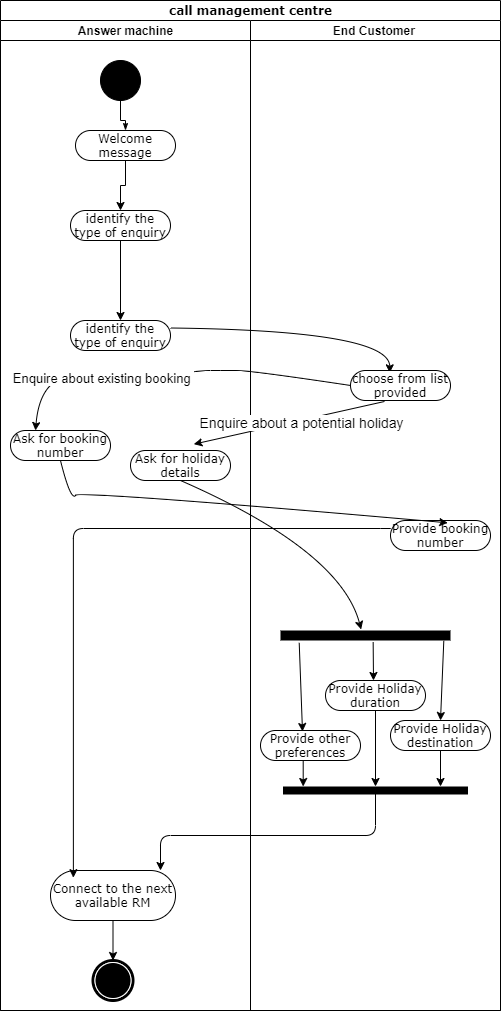

The diagram above was exported from draw.io. Its source (the exported page's mxGraphModel, read from the mxfile embedded in the PNG):
<mxGraphModel dx="1006" dy="1736" grid="1" gridSize="10" guides="1" tooltips="1" connect="1" arrows="1" fold="1" page="1" pageScale="1" pageWidth="850" pageHeight="1100" background="#ffffff" math="0" shadow="0">
  <root>
    <mxCell id="0" />
    <mxCell id="1" parent="0" />
    <mxCell id="1c1d494c118603dd-1" value="call management centre" style="swimlane;html=1;childLayout=stackLayout;startSize=20;rounded=0;shadow=0;comic=0;labelBackgroundColor=none;strokeWidth=1;fontFamily=Verdana;fontSize=12;align=center;" parent="1" vertex="1">
      <mxGeometry x="200" y="-10" width="500" height="1010" as="geometry" />
    </mxCell>
    <mxCell id="1c1d494c118603dd-3" value="Answer machine" style="swimlane;html=1;startSize=20;" parent="1c1d494c118603dd-1" vertex="1">
      <mxGeometry y="20" width="250" height="990" as="geometry" />
    </mxCell>
    <mxCell id="pclZZloBDC4M05EutTSr-11" value="Ask for booking number" style="rounded=1;whiteSpace=wrap;html=1;shadow=0;comic=0;labelBackgroundColor=none;strokeWidth=1;fontFamily=Verdana;fontSize=12;align=center;arcSize=50;" vertex="1" parent="1c1d494c118603dd-3">
      <mxGeometry x="10" y="410" width="100" height="30" as="geometry" />
    </mxCell>
    <mxCell id="60571a20871a0731-5" value="" style="shape=mxgraph.bpmn.shape;html=1;verticalLabelPosition=bottom;labelBackgroundColor=#ffffff;verticalAlign=top;perimeter=ellipsePerimeter;outline=end;symbol=terminate;rounded=0;shadow=0;comic=0;strokeWidth=1;fontFamily=Verdana;fontSize=12;align=center;" parent="1c1d494c118603dd-3" vertex="1">
      <mxGeometry x="92.5" y="940" width="40" height="40" as="geometry" />
    </mxCell>
    <mxCell id="60571a20871a0731-4" value="" style="ellipse;whiteSpace=wrap;html=1;rounded=0;shadow=0;comic=0;labelBackgroundColor=none;strokeWidth=1;fillColor=#000000;fontFamily=Verdana;fontSize=12;align=center;" parent="1c1d494c118603dd-3" vertex="1">
      <mxGeometry x="100" y="40" width="40" height="40" as="geometry" />
    </mxCell>
    <mxCell id="pclZZloBDC4M05EutTSr-3" value="" style="edgeStyle=orthogonalEdgeStyle;rounded=0;orthogonalLoop=1;jettySize=auto;html=1;" edge="1" parent="1c1d494c118603dd-3" source="60571a20871a0731-8" target="pclZZloBDC4M05EutTSr-2">
      <mxGeometry relative="1" as="geometry" />
    </mxCell>
    <mxCell id="pclZZloBDC4M05EutTSr-49" value="Connect to the next available RM" style="rounded=1;whiteSpace=wrap;html=1;shadow=0;comic=0;labelBackgroundColor=none;strokeWidth=1;fontFamily=Verdana;fontSize=12;align=center;arcSize=50;" vertex="1" parent="1c1d494c118603dd-3">
      <mxGeometry x="50" y="850" width="125" height="50" as="geometry" />
    </mxCell>
    <mxCell id="60571a20871a0731-8" value="Welcome message" style="rounded=1;whiteSpace=wrap;html=1;shadow=0;comic=0;labelBackgroundColor=none;strokeWidth=1;fontFamily=Verdana;fontSize=12;align=center;arcSize=50;" parent="1c1d494c118603dd-3" vertex="1">
      <mxGeometry x="75" y="110" width="100" height="30" as="geometry" />
    </mxCell>
    <mxCell id="pclZZloBDC4M05EutTSr-5" value="" style="edgeStyle=orthogonalEdgeStyle;rounded=0;orthogonalLoop=1;jettySize=auto;html=1;" edge="1" parent="1c1d494c118603dd-3" source="pclZZloBDC4M05EutTSr-2" target="pclZZloBDC4M05EutTSr-4">
      <mxGeometry relative="1" as="geometry" />
    </mxCell>
    <mxCell id="pclZZloBDC4M05EutTSr-2" value="identify the type of enquiry" style="rounded=1;whiteSpace=wrap;html=1;shadow=0;comic=0;labelBackgroundColor=none;strokeWidth=1;fontFamily=Verdana;fontSize=12;align=center;arcSize=50;" vertex="1" parent="1c1d494c118603dd-3">
      <mxGeometry x="70" y="190" width="100" height="30" as="geometry" />
    </mxCell>
    <mxCell id="pclZZloBDC4M05EutTSr-4" value="identify the type of enquiry" style="rounded=1;whiteSpace=wrap;html=1;shadow=0;comic=0;labelBackgroundColor=none;strokeWidth=1;fontFamily=Verdana;fontSize=12;align=center;arcSize=50;" vertex="1" parent="1c1d494c118603dd-3">
      <mxGeometry x="70" y="300" width="100" height="30" as="geometry" />
    </mxCell>
    <mxCell id="1c1d494c118603dd-27" style="edgeStyle=orthogonalEdgeStyle;rounded=0;html=1;labelBackgroundColor=none;startArrow=none;startFill=0;startSize=5;endArrow=classicThin;endFill=1;endSize=5;jettySize=auto;orthogonalLoop=1;strokeWidth=1;fontFamily=Verdana;fontSize=12" parent="1c1d494c118603dd-3" source="60571a20871a0731-4" target="60571a20871a0731-8" edge="1">
      <mxGeometry relative="1" as="geometry" />
    </mxCell>
    <mxCell id="pclZZloBDC4M05EutTSr-16" value="Ask for holiday details" style="rounded=1;whiteSpace=wrap;html=1;shadow=0;comic=0;labelBackgroundColor=none;strokeWidth=1;fontFamily=Verdana;fontSize=12;align=center;arcSize=50;" vertex="1" parent="1c1d494c118603dd-3">
      <mxGeometry x="130" y="430" width="100" height="30" as="geometry" />
    </mxCell>
    <mxCell id="pclZZloBDC4M05EutTSr-50" value="" style="endArrow=classic;html=1;exitX=0.5;exitY=1;exitDx=0;exitDy=0;entryX=0.5;entryY=0;entryDx=0;entryDy=0;" edge="1" parent="1c1d494c118603dd-3" source="pclZZloBDC4M05EutTSr-49" target="60571a20871a0731-5">
      <mxGeometry width="50" height="50" relative="1" as="geometry">
        <mxPoint x="200" y="740" as="sourcePoint" />
        <mxPoint x="250" y="690" as="targetPoint" />
      </mxGeometry>
    </mxCell>
    <mxCell id="pclZZloBDC4M05EutTSr-7" value="" style="curved=1;endArrow=classic;html=1;exitX=1;exitY=0.25;exitDx=0;exitDy=0;entryX=0.393;entryY=0.078;entryDx=0;entryDy=0;entryPerimeter=0;" edge="1" parent="1c1d494c118603dd-1" source="pclZZloBDC4M05EutTSr-4" target="pclZZloBDC4M05EutTSr-8">
      <mxGeometry width="50" height="50" relative="1" as="geometry">
        <mxPoint x="240" y="380" as="sourcePoint" />
        <mxPoint x="440" y="390" as="targetPoint" />
        <Array as="points">
          <mxPoint x="389" y="330" />
        </Array>
      </mxGeometry>
    </mxCell>
    <mxCell id="1c1d494c118603dd-4" value="End Customer&amp;nbsp;" style="swimlane;html=1;startSize=20;" parent="1c1d494c118603dd-1" vertex="1">
      <mxGeometry x="250" y="20" width="250" height="990" as="geometry" />
    </mxCell>
    <mxCell id="pclZZloBDC4M05EutTSr-36" value="Provide other preferences" style="rounded=1;whiteSpace=wrap;html=1;shadow=0;comic=0;labelBackgroundColor=none;strokeWidth=1;fontFamily=Verdana;fontSize=12;align=center;arcSize=50;" vertex="1" parent="1c1d494c118603dd-4">
      <mxGeometry x="10" y="710" width="100" height="30" as="geometry" />
    </mxCell>
    <mxCell id="pclZZloBDC4M05EutTSr-34" value="Provide Holiday duration" style="rounded=1;whiteSpace=wrap;html=1;shadow=0;comic=0;labelBackgroundColor=none;strokeWidth=1;fontFamily=Verdana;fontSize=12;align=center;arcSize=50;" vertex="1" parent="1c1d494c118603dd-4">
      <mxGeometry x="75" y="660" width="100" height="30" as="geometry" />
    </mxCell>
    <mxCell id="pclZZloBDC4M05EutTSr-25" value="" style="line;strokeWidth=10;fillColor=#000000;align=left;verticalAlign=middle;spacingTop=-1;spacingLeft=3;spacingRight=3;rotatable=0;labelPosition=right;points=[];portConstraint=eastwest;perimeterSpacing=2;shadow=0;" vertex="1" parent="1c1d494c118603dd-4">
      <mxGeometry x="30" y="610" width="170" height="10" as="geometry" />
    </mxCell>
    <mxCell id="pclZZloBDC4M05EutTSr-46" value="" style="line;strokeWidth=8;direction=west;html=1;perimeter=backbonePerimeter;points=[];outlineConnect=0;shadow=0;fillColor=#000000;" vertex="1" parent="1c1d494c118603dd-4">
      <mxGeometry x="32.5" y="760" width="185" height="20" as="geometry" />
    </mxCell>
    <mxCell id="pclZZloBDC4M05EutTSr-8" value="choose from list provided" style="rounded=1;whiteSpace=wrap;html=1;shadow=0;comic=0;labelBackgroundColor=none;strokeWidth=1;fontFamily=Verdana;fontSize=12;align=center;arcSize=50;" vertex="1" parent="1c1d494c118603dd-4">
      <mxGeometry x="100" y="350" width="100" height="30" as="geometry" />
    </mxCell>
    <mxCell id="pclZZloBDC4M05EutTSr-19" value="Provide booking number" style="rounded=1;whiteSpace=wrap;html=1;shadow=0;comic=0;labelBackgroundColor=none;strokeWidth=1;fontFamily=Verdana;fontSize=12;align=center;arcSize=50;" vertex="1" parent="1c1d494c118603dd-4">
      <mxGeometry x="140" y="500" width="100" height="30" as="geometry" />
    </mxCell>
    <mxCell id="pclZZloBDC4M05EutTSr-29" value="" style="endArrow=classic;html=1;entryX=0.5;entryY=0;entryDx=0;entryDy=0;exitX=0.95;exitY=0.881;exitDx=0;exitDy=0;exitPerimeter=0;" edge="1" parent="1c1d494c118603dd-4" source="pclZZloBDC4M05EutTSr-25" target="pclZZloBDC4M05EutTSr-30">
      <mxGeometry width="50" height="50" relative="1" as="geometry">
        <mxPoint x="180" y="619" as="sourcePoint" />
        <mxPoint x="180" y="700" as="targetPoint" />
      </mxGeometry>
    </mxCell>
    <mxCell id="pclZZloBDC4M05EutTSr-30" value="Provide Holiday destination" style="rounded=1;whiteSpace=wrap;html=1;shadow=0;comic=0;labelBackgroundColor=none;strokeWidth=1;fontFamily=Verdana;fontSize=12;align=center;arcSize=50;" vertex="1" parent="1c1d494c118603dd-4">
      <mxGeometry x="140" y="700" width="100" height="30" as="geometry" />
    </mxCell>
    <mxCell id="pclZZloBDC4M05EutTSr-35" value="" style="endArrow=classic;html=1;exitX=0.119;exitY=1.024;exitDx=0;exitDy=0;exitPerimeter=0;entryX=0.42;entryY=0.033;entryDx=0;entryDy=0;entryPerimeter=0;" edge="1" parent="1c1d494c118603dd-4" source="pclZZloBDC4M05EutTSr-25" target="pclZZloBDC4M05EutTSr-36">
      <mxGeometry width="50" height="50" relative="1" as="geometry">
        <mxPoint x="-50" y="600" as="sourcePoint" />
        <mxPoint x="49" y="710" as="targetPoint" />
      </mxGeometry>
    </mxCell>
    <mxCell id="pclZZloBDC4M05EutTSr-42" value="" style="endArrow=classic;html=1;exitX=0.5;exitY=1;exitDx=0;exitDy=0;" edge="1" parent="1c1d494c118603dd-4" source="pclZZloBDC4M05EutTSr-34" target="pclZZloBDC4M05EutTSr-46">
      <mxGeometry width="50" height="50" relative="1" as="geometry">
        <mxPoint x="-50" y="600" as="sourcePoint" />
        <mxPoint x="125" y="770" as="targetPoint" />
      </mxGeometry>
    </mxCell>
    <mxCell id="pclZZloBDC4M05EutTSr-41" value="" style="endArrow=classic;html=1;exitX=0.427;exitY=0.989;exitDx=0;exitDy=0;exitPerimeter=0;" edge="1" parent="1c1d494c118603dd-4" source="pclZZloBDC4M05EutTSr-36" target="pclZZloBDC4M05EutTSr-46">
      <mxGeometry width="50" height="50" relative="1" as="geometry">
        <mxPoint x="-50" y="600" as="sourcePoint" />
        <mxPoint x="53" y="770" as="targetPoint" />
      </mxGeometry>
    </mxCell>
    <mxCell id="pclZZloBDC4M05EutTSr-43" value="" style="endArrow=classic;html=1;exitX=0.5;exitY=1;exitDx=0;exitDy=0;" edge="1" parent="1c1d494c118603dd-4" source="pclZZloBDC4M05EutTSr-30" target="pclZZloBDC4M05EutTSr-46">
      <mxGeometry width="50" height="50" relative="1" as="geometry">
        <mxPoint x="-50" y="600" as="sourcePoint" />
        <mxPoint x="190" y="770" as="targetPoint" />
      </mxGeometry>
    </mxCell>
    <mxCell id="pclZZloBDC4M05EutTSr-48" value="" style="edgeStyle=elbowEdgeStyle;elbow=vertical;endArrow=classic;html=1;" edge="1" parent="1c1d494c118603dd-4" source="pclZZloBDC4M05EutTSr-46">
      <mxGeometry width="50" height="50" relative="1" as="geometry">
        <mxPoint x="100" y="850" as="sourcePoint" />
        <mxPoint x="-90" y="850" as="targetPoint" />
      </mxGeometry>
    </mxCell>
    <mxCell id="pclZZloBDC4M05EutTSr-10" value="" style="curved=1;endArrow=classic;html=1;exitX=0;exitY=0.5;exitDx=0;exitDy=0;entryX=0.25;entryY=0;entryDx=0;entryDy=0;" edge="1" parent="1c1d494c118603dd-1" source="pclZZloBDC4M05EutTSr-8" target="pclZZloBDC4M05EutTSr-11">
      <mxGeometry width="50" height="50" relative="1" as="geometry">
        <mxPoint x="200" y="370" as="sourcePoint" />
        <mxPoint x="250" y="320" as="targetPoint" />
        <Array as="points">
          <mxPoint x="250" y="370" />
          <mxPoint x="220" y="370" />
          <mxPoint x="200" y="370" />
          <mxPoint x="130" y="380" />
          <mxPoint x="40" y="370" />
        </Array>
      </mxGeometry>
    </mxCell>
    <mxCell id="pclZZloBDC4M05EutTSr-12" value="&lt;font style=&quot;font-size: 13px&quot;&gt;Enquire about existing booking&amp;nbsp;&lt;/font&gt;" style="edgeLabel;html=1;align=center;verticalAlign=middle;resizable=0;points=[];" vertex="1" connectable="0" parent="pclZZloBDC4M05EutTSr-10">
      <mxGeometry x="0.3379" y="1" relative="1" as="geometry">
        <mxPoint as="offset" />
      </mxGeometry>
    </mxCell>
    <mxCell id="pclZZloBDC4M05EutTSr-14" value="" style="endArrow=classic;html=1;exitX=0.34;exitY=1.033;exitDx=0;exitDy=0;exitPerimeter=0;entryX=0.633;entryY=-0.211;entryDx=0;entryDy=0;entryPerimeter=0;" edge="1" parent="1c1d494c118603dd-1" source="pclZZloBDC4M05EutTSr-8" target="pclZZloBDC4M05EutTSr-16">
      <mxGeometry width="50" height="50" relative="1" as="geometry">
        <mxPoint x="200" y="370" as="sourcePoint" />
        <mxPoint x="210" y="430" as="targetPoint" />
      </mxGeometry>
    </mxCell>
    <mxCell id="pclZZloBDC4M05EutTSr-15" value="&lt;font style=&quot;font-size: 14px&quot;&gt;Enquire about a potential holiday&lt;/font&gt;" style="edgeLabel;html=1;align=center;verticalAlign=middle;resizable=0;points=[];" vertex="1" connectable="0" parent="pclZZloBDC4M05EutTSr-14">
      <mxGeometry x="-0.119" y="2" relative="1" as="geometry">
        <mxPoint as="offset" />
      </mxGeometry>
    </mxCell>
    <mxCell id="pclZZloBDC4M05EutTSr-18" value="" style="curved=1;endArrow=classic;html=1;exitX=0.5;exitY=1;exitDx=0;exitDy=0;entryX=0.573;entryY=0.078;entryDx=0;entryDy=0;entryPerimeter=0;" edge="1" parent="1c1d494c118603dd-1" source="pclZZloBDC4M05EutTSr-11" target="pclZZloBDC4M05EutTSr-19">
      <mxGeometry width="50" height="50" relative="1" as="geometry">
        <mxPoint x="40" y="530" as="sourcePoint" />
        <mxPoint x="450" y="510" as="targetPoint" />
        <Array as="points">
          <mxPoint x="70" y="500" />
          <mxPoint x="80" y="490" />
        </Array>
      </mxGeometry>
    </mxCell>
    <mxCell id="pclZZloBDC4M05EutTSr-20" value="" style="curved=1;endArrow=classic;html=1;exitX=0.5;exitY=1;exitDx=0;exitDy=0;entryX=0.475;entryY=0.071;entryDx=0;entryDy=0;entryPerimeter=0;" edge="1" parent="1c1d494c118603dd-1" source="pclZZloBDC4M05EutTSr-16" target="pclZZloBDC4M05EutTSr-25">
      <mxGeometry width="50" height="50" relative="1" as="geometry">
        <mxPoint x="150" y="570" as="sourcePoint" />
        <mxPoint x="340" y="620" as="targetPoint" />
        <Array as="points">
          <mxPoint x="340" y="550" />
        </Array>
      </mxGeometry>
    </mxCell>
    <mxCell id="pclZZloBDC4M05EutTSr-47" value="" style="edgeStyle=elbowEdgeStyle;elbow=vertical;endArrow=classic;html=1;exitX=0;exitY=0.25;exitDx=0;exitDy=0;entryX=0.183;entryY=0.144;entryDx=0;entryDy=0;entryPerimeter=0;" edge="1" parent="1c1d494c118603dd-1" source="pclZZloBDC4M05EutTSr-19" target="pclZZloBDC4M05EutTSr-49">
      <mxGeometry width="50" height="50" relative="1" as="geometry">
        <mxPoint x="410" y="610" as="sourcePoint" />
        <mxPoint x="90" y="860" as="targetPoint" />
        <Array as="points">
          <mxPoint x="80" y="528" />
        </Array>
      </mxGeometry>
    </mxCell>
    <mxCell id="pclZZloBDC4M05EutTSr-33" value="" style="endArrow=classic;html=1;exitX=0.544;exitY=0.976;exitDx=0;exitDy=0;exitPerimeter=0;" edge="1" parent="1" source="pclZZloBDC4M05EutTSr-25">
      <mxGeometry width="50" height="50" relative="1" as="geometry">
        <mxPoint x="400" y="610" as="sourcePoint" />
        <mxPoint x="573" y="670" as="targetPoint" />
      </mxGeometry>
    </mxCell>
  </root>
</mxGraphModel>